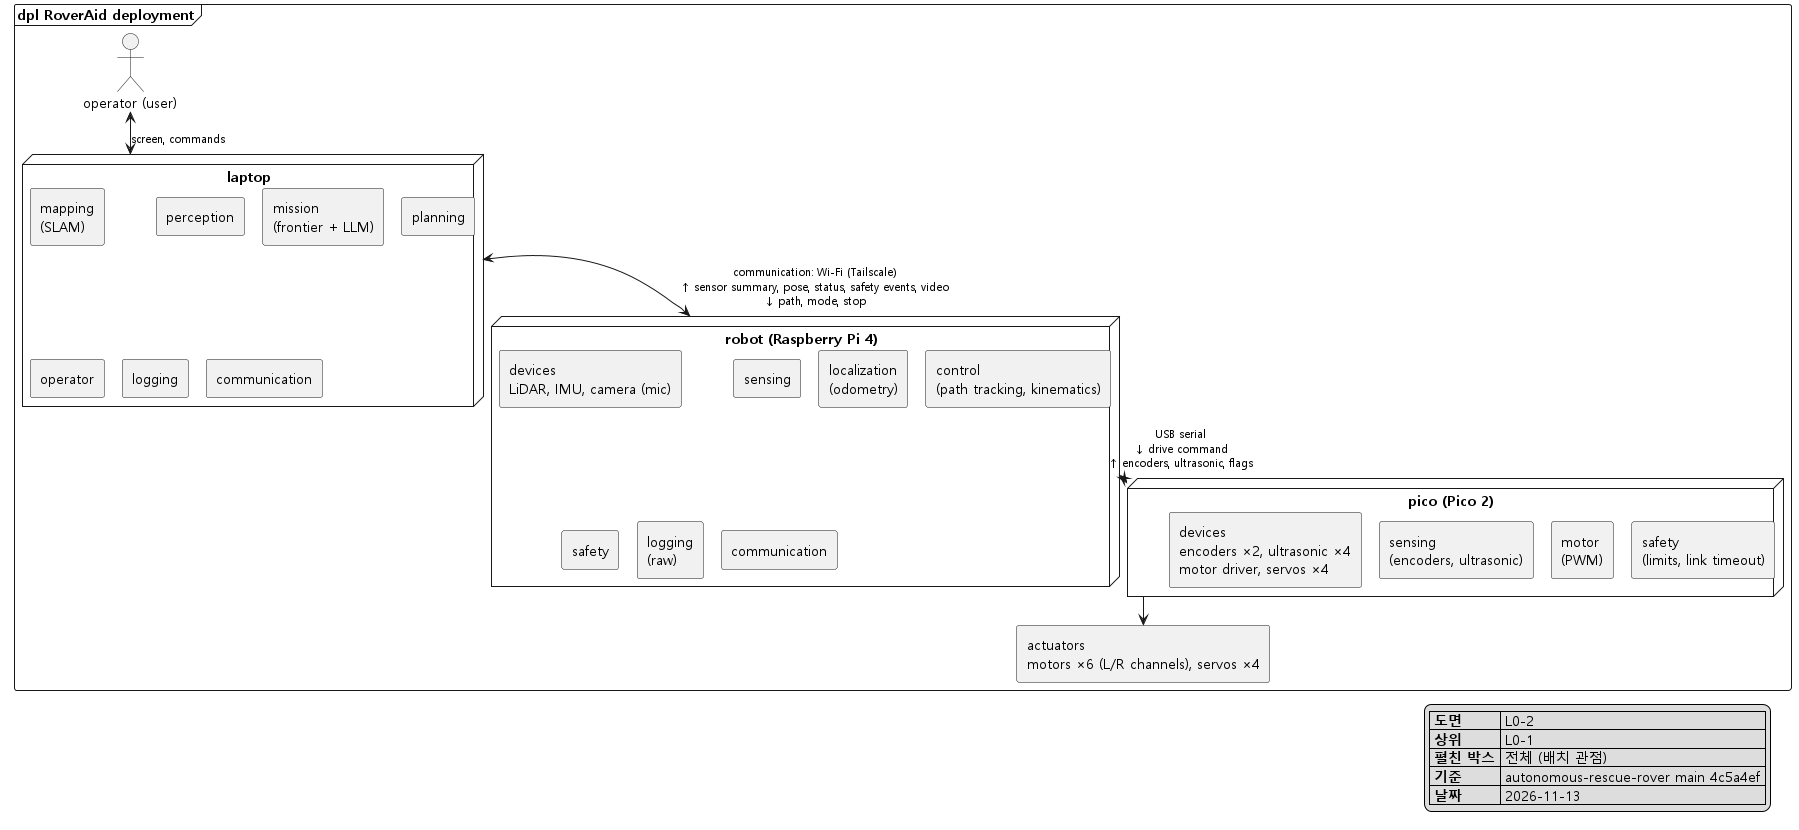

The diagram above was rendered by PlantUML. Its source (embedded in the PNG):
@startuml L0-2_deployment
!pragma layout smetana
skinparam monochrome true
skinparam shadowing false
skinparam defaultFontName "Malgun Gothic"
skinparam ArrowFontSize 11
top to bottom direction

frame "dpl RoverAid deployment" {
  actor "operator (user)" as USER

  node "laptop" as laptop {
    rectangle "mapping\n(SLAM)" as L_mapping
    rectangle "perception" as L_perception
    rectangle "mission\n(frontier + LLM)" as L_mission
    rectangle "planning" as L_planning
    rectangle "operator" as L_operator
    rectangle "logging" as L_logging
    rectangle "communication" as L_comm
    L_mapping -[hidden]right- L_perception
    L_perception -[hidden]right- L_mission
    L_mission -[hidden]right- L_planning
    L_mapping -[hidden]down- L_operator
    L_operator -[hidden]right- L_logging
    L_logging -[hidden]right- L_comm
  }

  node "robot (Raspberry Pi 4)" as robot {
    rectangle "devices\nLiDAR, IMU, camera (mic)" as R_dev
    rectangle "sensing" as R_sensing
    rectangle "localization\n(odometry)" as R_localization
    rectangle "control\n(path tracking, kinematics)" as R_control
    rectangle "safety" as R_safety
    rectangle "logging\n(raw)" as R_logging
    rectangle "communication" as R_comm
    R_dev -[hidden]right- R_sensing
    R_sensing -[hidden]right- R_localization
    R_localization -[hidden]right- R_control
    R_dev -[hidden]down- R_safety
    R_safety -[hidden]right- R_logging
    R_logging -[hidden]right- R_comm
  }

  node "pico (Pico 2)" as pico {
    rectangle "devices\nencoders ×2, ultrasonic ×4\nmotor driver, servos ×4" as P_dev
    rectangle "sensing\n(encoders, ultrasonic)" as P_sensing
    rectangle "motor\n(PWM)" as P_motor
    rectangle "safety\n(limits, link timeout)" as P_safety
    P_dev -[hidden]right- P_sensing
    P_sensing -[hidden]right- P_motor
    P_motor -[hidden]right- P_safety
  }

  rectangle "actuators\nmotors ×6 (L/R channels), servos ×4" as ACT

  USER <-down-> laptop : screen, commands
  laptop <-down-> robot : communication: Wi-Fi (Tailscale)\n↑ sensor summary, pose, status, safety events, video\n↓ path, mode, stop
  robot <-down-> pico : USB serial\n↓ drive command\n↑ encoders, ultrasonic, flags
  pico -down-> ACT
}

legend bottom right
  |= 도면 | L0-2 |
  |= 상위 | L0-1 |
  |= 펼친 박스 | 전체 (배치 관점) |
  |= 기준 | autonomous-rescue-rover main 4c5a4ef |
  |= 날짜 | 2026-11-13 |
endlegend
@enduml